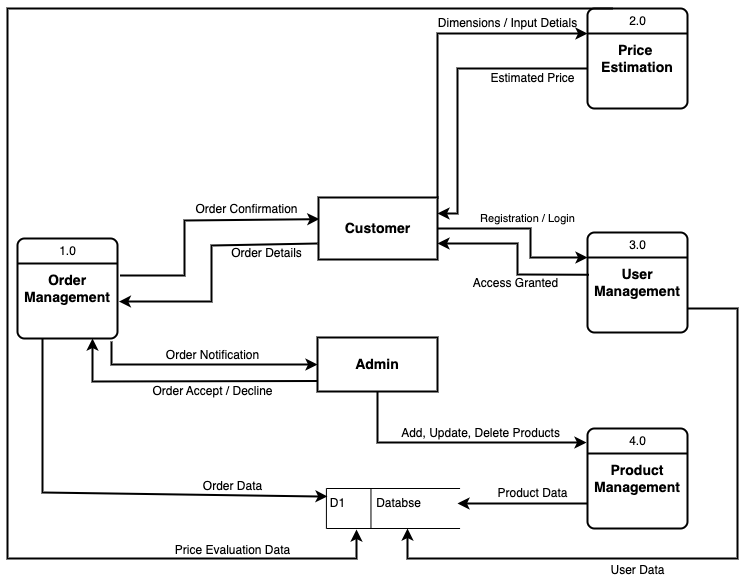

The diagram above was exported from draw.io. Its source (the exported page's mxGraphModel, read from the mxfile embedded in the PNG):
<mxGraphModel dx="784" dy="585" grid="0" gridSize="10" guides="1" tooltips="1" connect="1" arrows="1" fold="1" page="1" pageScale="1" pageWidth="827" pageHeight="1169" math="0" shadow="0">
  <root>
    <mxCell id="0" />
    <mxCell id="1" parent="0" />
    <mxCell id="IO0KX7IwhiIHD1YPjkFH-3" value="&lt;h3&gt;Price&amp;nbsp;&lt;br&gt;&lt;span style=&quot;background-color: initial;&quot;&gt;Estimation&lt;/span&gt;&lt;/h3&gt;" style="rounded=1;whiteSpace=wrap;html=1;absoluteArcSize=1;arcSize=14;strokeWidth=2;" parent="1" vertex="1">
      <mxGeometry x="650" y="110" width="100" height="100" as="geometry" />
    </mxCell>
    <mxCell id="IO0KX7IwhiIHD1YPjkFH-4" value="" style="endArrow=none;html=1;rounded=0;entryX=1;entryY=0.25;entryDx=0;entryDy=0;exitX=0;exitY=0.25;exitDx=0;exitDy=0;strokeWidth=2;" parent="1" source="IO0KX7IwhiIHD1YPjkFH-3" target="IO0KX7IwhiIHD1YPjkFH-3" edge="1">
      <mxGeometry width="50" height="50" relative="1" as="geometry">
        <mxPoint x="430" y="420" as="sourcePoint" />
        <mxPoint x="480" y="370" as="targetPoint" />
      </mxGeometry>
    </mxCell>
    <mxCell id="IO0KX7IwhiIHD1YPjkFH-6" value="&lt;h3&gt;User Management&lt;/h3&gt;" style="rounded=1;whiteSpace=wrap;html=1;absoluteArcSize=1;arcSize=14;strokeWidth=2;" parent="1" vertex="1">
      <mxGeometry x="650" y="334" width="100" height="100" as="geometry" />
    </mxCell>
    <mxCell id="IO0KX7IwhiIHD1YPjkFH-7" value="" style="endArrow=none;html=1;rounded=0;entryX=1;entryY=0.25;entryDx=0;entryDy=0;exitX=0;exitY=0.25;exitDx=0;exitDy=0;strokeWidth=2;" parent="1" source="IO0KX7IwhiIHD1YPjkFH-6" target="IO0KX7IwhiIHD1YPjkFH-6" edge="1">
      <mxGeometry width="50" height="50" relative="1" as="geometry">
        <mxPoint x="680" y="420" as="sourcePoint" />
        <mxPoint x="730" y="370" as="targetPoint" />
      </mxGeometry>
    </mxCell>
    <mxCell id="LQBOMsTzI6Myyxu1Hxd6-2" value="&lt;h3&gt;Product Management&lt;/h3&gt;" style="rounded=1;whiteSpace=wrap;html=1;absoluteArcSize=1;arcSize=14;strokeWidth=2;" parent="1" vertex="1">
      <mxGeometry x="650" y="530" width="100" height="100" as="geometry" />
    </mxCell>
    <mxCell id="LQBOMsTzI6Myyxu1Hxd6-3" value="" style="endArrow=none;html=1;rounded=0;entryX=1;entryY=0.25;entryDx=0;entryDy=0;exitX=0;exitY=0.25;exitDx=0;exitDy=0;strokeWidth=2;" parent="1" source="LQBOMsTzI6Myyxu1Hxd6-2" target="LQBOMsTzI6Myyxu1Hxd6-2" edge="1">
      <mxGeometry width="50" height="50" relative="1" as="geometry">
        <mxPoint x="110" y="640" as="sourcePoint" />
        <mxPoint x="160" y="590" as="targetPoint" />
      </mxGeometry>
    </mxCell>
    <mxCell id="LQBOMsTzI6Myyxu1Hxd6-13" value="" style="group;strokeWidth=1;" parent="1" vertex="1" connectable="0">
      <mxGeometry x="380" y="590" width="150" height="40" as="geometry" />
    </mxCell>
    <mxCell id="LQBOMsTzI6Myyxu1Hxd6-5" value="" style="endArrow=none;html=1;rounded=0;" parent="LQBOMsTzI6Myyxu1Hxd6-13" edge="1">
      <mxGeometry width="50" height="50" relative="1" as="geometry">
        <mxPoint x="8.910891089108912" as="sourcePoint" />
        <mxPoint x="142.5742574257426" as="targetPoint" />
      </mxGeometry>
    </mxCell>
    <mxCell id="LQBOMsTzI6Myyxu1Hxd6-6" value="" style="endArrow=none;html=1;rounded=0;" parent="LQBOMsTzI6Myyxu1Hxd6-13" edge="1">
      <mxGeometry width="50" height="50" relative="1" as="geometry">
        <mxPoint x="8.910891089108912" y="40" as="sourcePoint" />
        <mxPoint x="142.5742574257426" y="40" as="targetPoint" />
      </mxGeometry>
    </mxCell>
    <mxCell id="LQBOMsTzI6Myyxu1Hxd6-7" value="" style="endArrow=none;html=1;rounded=0;" parent="LQBOMsTzI6Myyxu1Hxd6-13" edge="1">
      <mxGeometry width="50" height="50" relative="1" as="geometry">
        <mxPoint x="8.910891089108912" y="40" as="sourcePoint" />
        <mxPoint x="8.910891089108912" as="targetPoint" />
      </mxGeometry>
    </mxCell>
    <mxCell id="LQBOMsTzI6Myyxu1Hxd6-8" value="" style="endArrow=none;html=1;rounded=0;" parent="LQBOMsTzI6Myyxu1Hxd6-13" edge="1">
      <mxGeometry width="50" height="50" relative="1" as="geometry">
        <mxPoint x="53.46534653465346" y="40" as="sourcePoint" />
        <mxPoint x="53.46534653465346" as="targetPoint" />
      </mxGeometry>
    </mxCell>
    <mxCell id="LQBOMsTzI6Myyxu1Hxd6-9" value="Databse" style="text;html=1;align=center;verticalAlign=middle;resizable=0;points=[];autosize=1;strokeColor=none;fillColor=none;" parent="LQBOMsTzI6Myyxu1Hxd6-13" vertex="1">
      <mxGeometry x="46.039603960396036" width="70" height="30" as="geometry" />
    </mxCell>
    <mxCell id="LQBOMsTzI6Myyxu1Hxd6-10" value="D1" style="text;html=1;align=center;verticalAlign=middle;resizable=0;points=[];autosize=1;strokeColor=none;fillColor=none;" parent="LQBOMsTzI6Myyxu1Hxd6-13" vertex="1">
      <mxGeometry width="40" height="30" as="geometry" />
    </mxCell>
    <mxCell id="LQBOMsTzI6Myyxu1Hxd6-16" value="&lt;h3&gt;Order Management&lt;/h3&gt;" style="rounded=1;whiteSpace=wrap;html=1;absoluteArcSize=1;arcSize=14;strokeWidth=2;" parent="1" vertex="1">
      <mxGeometry x="80" y="340" width="100" height="100" as="geometry" />
    </mxCell>
    <mxCell id="LQBOMsTzI6Myyxu1Hxd6-17" value="" style="endArrow=none;html=1;rounded=0;entryX=1;entryY=0.25;entryDx=0;entryDy=0;exitX=0;exitY=0.25;exitDx=0;exitDy=0;strokeWidth=2;" parent="1" source="LQBOMsTzI6Myyxu1Hxd6-16" target="LQBOMsTzI6Myyxu1Hxd6-16" edge="1">
      <mxGeometry width="50" height="50" relative="1" as="geometry">
        <mxPoint x="160" y="420" as="sourcePoint" />
        <mxPoint x="210" y="370" as="targetPoint" />
      </mxGeometry>
    </mxCell>
    <mxCell id="LQBOMsTzI6Myyxu1Hxd6-18" value="" style="endArrow=classic;html=1;rounded=0;exitX=0;exitY=0.75;exitDx=0;exitDy=0;entryX=1.014;entryY=0.631;entryDx=0;entryDy=0;entryPerimeter=0;strokeWidth=2;" parent="1" target="LQBOMsTzI6Myyxu1Hxd6-16" edge="1">
      <mxGeometry x="0.1338" y="29" width="50" height="50" relative="1" as="geometry">
        <mxPoint x="380" y="345" as="sourcePoint" />
        <mxPoint x="250" y="415" as="targetPoint" />
        <mxPoint as="offset" />
        <Array as="points">
          <mxPoint x="274" y="347" />
          <mxPoint x="274" y="403" />
        </Array>
      </mxGeometry>
    </mxCell>
    <mxCell id="LQBOMsTzI6Myyxu1Hxd6-19" value="&lt;p&gt;&lt;br&gt;&lt;/p&gt;" style="endArrow=classic;html=1;rounded=0;entryX=0.015;entryY=0.343;entryDx=0;entryDy=0;exitX=1.026;exitY=0.369;exitDx=0;exitDy=0;entryPerimeter=0;exitPerimeter=0;strokeWidth=2;" parent="1" source="LQBOMsTzI6Myyxu1Hxd6-16" edge="1">
      <mxGeometry x="-0.0306" y="30" width="50" height="50" relative="1" as="geometry">
        <mxPoint x="460" y="420" as="sourcePoint" />
        <mxPoint x="381.79999999999995" y="320.5799999999999" as="targetPoint" />
        <mxPoint as="offset" />
        <Array as="points">
          <mxPoint x="247" y="377" />
          <mxPoint x="247" y="322" />
        </Array>
      </mxGeometry>
    </mxCell>
    <mxCell id="LQBOMsTzI6Myyxu1Hxd6-20" value="Order Confirmation" style="text;html=1;align=center;verticalAlign=middle;resizable=0;points=[];autosize=1;strokeColor=none;fillColor=none;rotation=0;" parent="1" vertex="1">
      <mxGeometry x="244" y="296" width="130" height="30" as="geometry" />
    </mxCell>
    <mxCell id="LQBOMsTzI6Myyxu1Hxd6-21" value="Order Details" style="text;html=1;align=center;verticalAlign=middle;resizable=0;points=[];autosize=1;strokeColor=none;fillColor=none;rotation=0;" parent="1" vertex="1">
      <mxGeometry x="284" y="340" width="90" height="30" as="geometry" />
    </mxCell>
    <mxCell id="LQBOMsTzI6Myyxu1Hxd6-22" value="Order Notification" style="text;html=1;align=center;verticalAlign=middle;resizable=0;points=[];autosize=1;strokeColor=none;fillColor=none;rotation=0;" parent="1" vertex="1">
      <mxGeometry x="215" y="442" width="120" height="30" as="geometry" />
    </mxCell>
    <mxCell id="LQBOMsTzI6Myyxu1Hxd6-23" value="&lt;p&gt;&lt;br&gt;&lt;/p&gt;" style="endArrow=classic;html=1;rounded=0;strokeWidth=2;entryX=0;entryY=0.5;entryDx=0;entryDy=0;" parent="1" edge="1" target="LQBOMsTzI6Myyxu1Hxd6-50">
      <mxGeometry x="-0.0306" y="30" width="50" height="50" relative="1" as="geometry">
        <mxPoint x="174" y="443" as="sourcePoint" />
        <mxPoint x="375" y="460" as="targetPoint" />
        <mxPoint as="offset" />
        <Array as="points">
          <mxPoint x="174" y="466" />
        </Array>
      </mxGeometry>
    </mxCell>
    <mxCell id="LQBOMsTzI6Myyxu1Hxd6-25" value="" style="endArrow=classic;html=1;rounded=0;exitX=0.005;exitY=0.877;exitDx=0;exitDy=0;entryX=0.75;entryY=1;entryDx=0;entryDy=0;strokeWidth=2;exitPerimeter=0;" parent="1" edge="1" target="LQBOMsTzI6Myyxu1Hxd6-16">
      <mxGeometry x="0.1338" y="29" width="50" height="50" relative="1" as="geometry">
        <mxPoint x="380.5999999999999" y="482.6200000000001" as="sourcePoint" />
        <mxPoint x="172.5" y="440" as="targetPoint" />
        <mxPoint as="offset" />
        <Array as="points">
          <mxPoint x="155" y="483" />
        </Array>
      </mxGeometry>
    </mxCell>
    <mxCell id="LQBOMsTzI6Myyxu1Hxd6-26" value="Order Accept / Decline" style="text;html=1;align=center;verticalAlign=middle;resizable=0;points=[];autosize=1;strokeColor=none;fillColor=none;rotation=0;" parent="1" vertex="1">
      <mxGeometry x="205" y="478" width="140" height="30" as="geometry" />
    </mxCell>
    <mxCell id="LQBOMsTzI6Myyxu1Hxd6-27" value="&lt;p&gt;&lt;br&gt;&lt;/p&gt;" style="endArrow=classic;html=1;rounded=0;entryX=0;entryY=0.25;entryDx=0;entryDy=0;strokeWidth=2;exitX=1;exitY=0;exitDx=0;exitDy=0;" parent="1" target="IO0KX7IwhiIHD1YPjkFH-3" edge="1">
      <mxGeometry x="-0.0306" y="30" width="50" height="50" relative="1" as="geometry">
        <mxPoint x="500" y="300" as="sourcePoint" />
        <mxPoint x="694" y="231" as="targetPoint" />
        <mxPoint as="offset" />
        <Array as="points">
          <mxPoint x="500" y="135" />
        </Array>
      </mxGeometry>
    </mxCell>
    <mxCell id="LQBOMsTzI6Myyxu1Hxd6-29" value="Dimensions / Input Detials" style="text;html=1;align=center;verticalAlign=middle;resizable=0;points=[];autosize=1;strokeColor=none;fillColor=none;rotation=0;" parent="1" vertex="1">
      <mxGeometry x="490" y="110" width="160" height="30" as="geometry" />
    </mxCell>
    <mxCell id="LQBOMsTzI6Myyxu1Hxd6-30" value="" style="endArrow=classic;html=1;rounded=0;exitX=0;exitY=0.75;exitDx=0;exitDy=0;entryX=1;entryY=0.25;entryDx=0;entryDy=0;strokeWidth=2;" parent="1" edge="1">
      <mxGeometry x="0.1338" y="29" width="50" height="50" relative="1" as="geometry">
        <mxPoint x="650" y="170" as="sourcePoint" />
        <mxPoint x="500" y="315" as="targetPoint" />
        <mxPoint as="offset" />
        <Array as="points">
          <mxPoint x="520" y="170" />
          <mxPoint x="520" y="315" />
        </Array>
      </mxGeometry>
    </mxCell>
    <mxCell id="LQBOMsTzI6Myyxu1Hxd6-31" value="Estimated Price" style="text;html=1;align=center;verticalAlign=middle;resizable=0;points=[];autosize=1;strokeColor=none;fillColor=none;" parent="1" vertex="1">
      <mxGeometry x="540" y="165" width="110" height="30" as="geometry" />
    </mxCell>
    <mxCell id="LQBOMsTzI6Myyxu1Hxd6-32" value="&lt;p&gt;&lt;br&gt;&lt;/p&gt;" style="endArrow=classic;html=1;rounded=0;entryX=0;entryY=0.25;entryDx=0;entryDy=0;exitX=1;exitY=0.5;exitDx=0;exitDy=0;strokeWidth=2;" parent="1" target="IO0KX7IwhiIHD1YPjkFH-6" edge="1">
      <mxGeometry x="-0.0306" y="30" width="50" height="50" relative="1" as="geometry">
        <mxPoint x="500" y="330" as="sourcePoint" />
        <mxPoint x="650" y="325" as="targetPoint" />
        <mxPoint as="offset" />
        <Array as="points">
          <mxPoint x="593" y="330" />
          <mxPoint x="593" y="359" />
        </Array>
      </mxGeometry>
    </mxCell>
    <mxCell id="LQBOMsTzI6Myyxu1Hxd6-33" value="Registration / Login" style="edgeLabel;html=1;align=center;verticalAlign=middle;resizable=0;points=[];" parent="LQBOMsTzI6Myyxu1Hxd6-32" vertex="1" connectable="0">
      <mxGeometry x="-0.228" y="-5" relative="1" as="geometry">
        <mxPoint x="20" y="-15" as="offset" />
      </mxGeometry>
    </mxCell>
    <mxCell id="LQBOMsTzI6Myyxu1Hxd6-34" value="" style="endArrow=classic;html=1;rounded=0;exitX=0.014;exitY=0.422;exitDx=0;exitDy=0;entryX=1;entryY=0.75;entryDx=0;entryDy=0;strokeWidth=2;exitPerimeter=0;" parent="1" source="IO0KX7IwhiIHD1YPjkFH-6" edge="1">
      <mxGeometry x="0.1338" y="29" width="50" height="50" relative="1" as="geometry">
        <mxPoint x="680" y="355" as="sourcePoint" />
        <mxPoint x="500" y="345" as="targetPoint" />
        <mxPoint as="offset" />
        <Array as="points">
          <mxPoint x="580" y="376" />
          <mxPoint x="580" y="345" />
        </Array>
      </mxGeometry>
    </mxCell>
    <mxCell id="LQBOMsTzI6Myyxu1Hxd6-35" value="Access Granted" style="text;html=1;align=center;verticalAlign=middle;resizable=0;points=[];autosize=1;strokeColor=none;fillColor=none;" parent="1" vertex="1">
      <mxGeometry x="523" y="370" width="110" height="30" as="geometry" />
    </mxCell>
    <mxCell id="LQBOMsTzI6Myyxu1Hxd6-36" value="" style="endArrow=classic;html=1;rounded=0;exitX=1;exitY=0.75;exitDx=0;exitDy=0;strokeWidth=2;" parent="1" edge="1">
      <mxGeometry x="0.1338" y="29" width="50" height="50" relative="1" as="geometry">
        <mxPoint x="750" y="410" as="sourcePoint" />
        <mxPoint x="470" y="630" as="targetPoint" />
        <mxPoint as="offset" />
        <Array as="points">
          <mxPoint x="800" y="410" />
          <mxPoint x="800" y="660" />
          <mxPoint x="660" y="660" />
          <mxPoint x="470" y="660" />
        </Array>
      </mxGeometry>
    </mxCell>
    <mxCell id="LQBOMsTzI6Myyxu1Hxd6-37" value="User Data" style="text;html=1;align=center;verticalAlign=middle;resizable=0;points=[];autosize=1;strokeColor=none;fillColor=none;" parent="1" vertex="1">
      <mxGeometry x="660" y="657" width="80" height="30" as="geometry" />
    </mxCell>
    <mxCell id="LQBOMsTzI6Myyxu1Hxd6-39" value="&lt;p&gt;&lt;br&gt;&lt;/p&gt;" style="endArrow=classic;html=1;rounded=0;exitX=0;exitY=0.75;exitDx=0;exitDy=0;strokeWidth=2;" parent="1" source="LQBOMsTzI6Myyxu1Hxd6-2" edge="1">
      <mxGeometry x="-0.0306" y="30" width="50" height="50" relative="1" as="geometry">
        <mxPoint x="180" y="626" as="sourcePoint" />
        <mxPoint x="520" y="605" as="targetPoint" />
        <mxPoint as="offset" />
      </mxGeometry>
    </mxCell>
    <mxCell id="LQBOMsTzI6Myyxu1Hxd6-40" value="Product Data" style="text;html=1;align=center;verticalAlign=middle;resizable=0;points=[];autosize=1;strokeColor=none;fillColor=none;" parent="1" vertex="1">
      <mxGeometry x="550" y="580" width="90" height="30" as="geometry" />
    </mxCell>
    <mxCell id="LQBOMsTzI6Myyxu1Hxd6-43" value="&lt;p&gt;&lt;br&gt;&lt;/p&gt;" style="endArrow=classic;html=1;rounded=0;exitX=0.25;exitY=1;exitDx=0;exitDy=0;strokeWidth=2;" parent="1" source="LQBOMsTzI6Myyxu1Hxd6-16" edge="1">
      <mxGeometry x="-0.0306" y="30" width="50" height="50" relative="1" as="geometry">
        <mxPoint x="106" y="566" as="sourcePoint" />
        <mxPoint x="390" y="598" as="targetPoint" />
        <mxPoint as="offset" />
        <Array as="points">
          <mxPoint x="105" y="594" />
        </Array>
      </mxGeometry>
    </mxCell>
    <mxCell id="LQBOMsTzI6Myyxu1Hxd6-44" value="Order Data" style="text;html=1;align=center;verticalAlign=middle;resizable=0;points=[];autosize=1;strokeColor=none;fillColor=none;rotation=0;" parent="1" vertex="1">
      <mxGeometry x="255" y="573" width="80" height="30" as="geometry" />
    </mxCell>
    <mxCell id="LQBOMsTzI6Myyxu1Hxd6-45" value="&lt;p&gt;&lt;br&gt;&lt;/p&gt;" style="endArrow=classic;html=1;rounded=0;exitX=1.026;exitY=0.369;exitDx=0;exitDy=0;exitPerimeter=0;strokeWidth=2;" parent="1" edge="1">
      <mxGeometry x="-0.0306" y="30" width="50" height="50" relative="1" as="geometry">
        <mxPoint x="440" y="492" as="sourcePoint" />
        <mxPoint x="649" y="544" as="targetPoint" />
        <mxPoint as="offset" />
        <Array as="points">
          <mxPoint x="440" y="544" />
        </Array>
      </mxGeometry>
    </mxCell>
    <mxCell id="LQBOMsTzI6Myyxu1Hxd6-46" value="Add, Update, Delete Products" style="text;html=1;align=center;verticalAlign=middle;resizable=0;points=[];autosize=1;strokeColor=none;fillColor=none;rotation=0;" parent="1" vertex="1">
      <mxGeometry x="453" y="520" width="180" height="30" as="geometry" />
    </mxCell>
    <mxCell id="LQBOMsTzI6Myyxu1Hxd6-48" value="&lt;p&gt;&lt;br&gt;&lt;/p&gt;" style="endArrow=classic;html=1;rounded=0;entryX=0.015;entryY=0.343;entryDx=0;entryDy=0;entryPerimeter=0;strokeWidth=2;exitX=0.25;exitY=0;exitDx=0;exitDy=0;" parent="1" source="IO0KX7IwhiIHD1YPjkFH-3" edge="1">
      <mxGeometry x="-0.0306" y="30" width="50" height="50" relative="1" as="geometry">
        <mxPoint x="250" y="300" as="sourcePoint" />
        <mxPoint x="419" y="631" as="targetPoint" />
        <mxPoint as="offset" />
        <Array as="points">
          <mxPoint x="70" y="110" />
          <mxPoint x="70" y="660" />
          <mxPoint x="419" y="660" />
        </Array>
      </mxGeometry>
    </mxCell>
    <mxCell id="LQBOMsTzI6Myyxu1Hxd6-49" value="Price Evaluation Data" style="text;html=1;align=center;verticalAlign=middle;resizable=0;points=[];autosize=1;strokeColor=none;fillColor=none;" parent="1" vertex="1">
      <mxGeometry x="225" y="637" width="140" height="30" as="geometry" />
    </mxCell>
    <mxCell id="LQBOMsTzI6Myyxu1Hxd6-50" value="&lt;h3&gt;Admin&lt;/h3&gt;" style="rounded=0;whiteSpace=wrap;html=1;strokeWidth=2;" parent="1" vertex="1">
      <mxGeometry x="380" y="439" width="120" height="54" as="geometry" />
    </mxCell>
    <mxCell id="LQBOMsTzI6Myyxu1Hxd6-51" value="&lt;h3&gt;Customer&lt;/h3&gt;" style="rounded=0;whiteSpace=wrap;html=1;strokeWidth=2;" parent="1" vertex="1">
      <mxGeometry x="381" y="299" width="119" height="62" as="geometry" />
    </mxCell>
    <mxCell id="LQBOMsTzI6Myyxu1Hxd6-52" value="1.0" style="text;html=1;align=center;verticalAlign=middle;resizable=0;points=[];autosize=1;strokeColor=none;fillColor=none;" parent="1" vertex="1">
      <mxGeometry x="112.5" y="340" width="35" height="26" as="geometry" />
    </mxCell>
    <mxCell id="LQBOMsTzI6Myyxu1Hxd6-53" value="2.0" style="text;html=1;align=center;verticalAlign=middle;resizable=0;points=[];autosize=1;strokeColor=none;fillColor=none;" parent="1" vertex="1">
      <mxGeometry x="682.5" y="110" width="35" height="26" as="geometry" />
    </mxCell>
    <mxCell id="LQBOMsTzI6Myyxu1Hxd6-54" value="3.0" style="text;html=1;align=center;verticalAlign=middle;resizable=0;points=[];autosize=1;strokeColor=none;fillColor=none;" parent="1" vertex="1">
      <mxGeometry x="682.5" y="334" width="35" height="26" as="geometry" />
    </mxCell>
    <mxCell id="LQBOMsTzI6Myyxu1Hxd6-55" value="4.0" style="text;html=1;align=center;verticalAlign=middle;resizable=0;points=[];autosize=1;strokeColor=none;fillColor=none;" parent="1" vertex="1">
      <mxGeometry x="682.5" y="530" width="35" height="26" as="geometry" />
    </mxCell>
  </root>
</mxGraphModel>